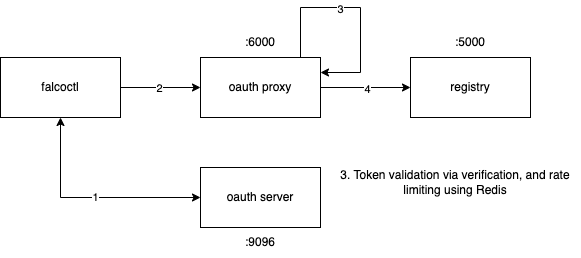

The diagram above was exported from draw.io. Its source (the exported page's mxGraphModel, read from the mxfile embedded in the PNG):
<mxGraphModel dx="2189" dy="868" grid="1" gridSize="10" guides="1" tooltips="1" connect="1" arrows="1" fold="1" page="1" pageScale="1" pageWidth="827" pageHeight="1169" math="0" shadow="0">
  <root>
    <mxCell id="0" />
    <mxCell id="1" parent="0" />
    <mxCell id="Tu1t2nNlw62tbsrHXeNM-1" value="falcoctl" style="rounded=0;whiteSpace=wrap;html=1;" parent="1" vertex="1">
      <mxGeometry x="130" y="230" width="120" height="60" as="geometry" />
    </mxCell>
    <mxCell id="Tu1t2nNlw62tbsrHXeNM-2" value="oauth server" style="rounded=0;whiteSpace=wrap;html=1;" parent="1" vertex="1">
      <mxGeometry x="330" y="340" width="120" height="60" as="geometry" />
    </mxCell>
    <mxCell id="Tu1t2nNlw62tbsrHXeNM-3" value="oauth proxy" style="rounded=0;whiteSpace=wrap;html=1;" parent="1" vertex="1">
      <mxGeometry x="330" y="230" width="120" height="60" as="geometry" />
    </mxCell>
    <mxCell id="Tu1t2nNlw62tbsrHXeNM-4" value="registry" style="rounded=0;whiteSpace=wrap;html=1;" parent="1" vertex="1">
      <mxGeometry x="540" y="230" width="120" height="60" as="geometry" />
    </mxCell>
    <mxCell id="Tu1t2nNlw62tbsrHXeNM-7" value="" style="endArrow=classic;startArrow=classic;html=1;rounded=0;entryX=0.5;entryY=1;entryDx=0;entryDy=0;exitX=0;exitY=0.5;exitDx=0;exitDy=0;" parent="1" source="Tu1t2nNlw62tbsrHXeNM-2" target="Tu1t2nNlw62tbsrHXeNM-1" edge="1">
      <mxGeometry width="50" height="50" relative="1" as="geometry">
        <mxPoint x="180" y="370" as="sourcePoint" />
        <mxPoint x="230" y="320" as="targetPoint" />
        <Array as="points">
          <mxPoint x="190" y="370" />
        </Array>
      </mxGeometry>
    </mxCell>
    <mxCell id="Tu1t2nNlw62tbsrHXeNM-8" value="1" style="edgeLabel;html=1;align=center;verticalAlign=middle;resizable=0;points=[];" parent="Tu1t2nNlw62tbsrHXeNM-7" vertex="1" connectable="0">
      <mxGeometry x="-0.0382" y="-1" relative="1" as="geometry">
        <mxPoint as="offset" />
      </mxGeometry>
    </mxCell>
    <mxCell id="Tu1t2nNlw62tbsrHXeNM-9" value="" style="endArrow=classic;html=1;rounded=0;exitX=1;exitY=0.5;exitDx=0;exitDy=0;entryX=0;entryY=0.5;entryDx=0;entryDy=0;" parent="1" source="Tu1t2nNlw62tbsrHXeNM-1" target="Tu1t2nNlw62tbsrHXeNM-3" edge="1">
      <mxGeometry width="50" height="50" relative="1" as="geometry">
        <mxPoint x="270" y="290" as="sourcePoint" />
        <mxPoint x="320" y="240" as="targetPoint" />
      </mxGeometry>
    </mxCell>
    <mxCell id="Tu1t2nNlw62tbsrHXeNM-10" value="2" style="edgeLabel;html=1;align=center;verticalAlign=middle;resizable=0;points=[];" parent="Tu1t2nNlw62tbsrHXeNM-9" vertex="1" connectable="0">
      <mxGeometry x="-0.04" relative="1" as="geometry">
        <mxPoint as="offset" />
      </mxGeometry>
    </mxCell>
    <mxCell id="Tu1t2nNlw62tbsrHXeNM-13" value="" style="endArrow=classic;html=1;rounded=0;entryX=0;entryY=0.5;entryDx=0;entryDy=0;exitX=1;exitY=0.5;exitDx=0;exitDy=0;" parent="1" source="Tu1t2nNlw62tbsrHXeNM-3" target="Tu1t2nNlw62tbsrHXeNM-4" edge="1">
      <mxGeometry width="50" height="50" relative="1" as="geometry">
        <mxPoint x="450" y="245" as="sourcePoint" />
        <mxPoint x="440" y="420" as="targetPoint" />
      </mxGeometry>
    </mxCell>
    <mxCell id="Tu1t2nNlw62tbsrHXeNM-14" value="4" style="edgeLabel;html=1;align=center;verticalAlign=middle;resizable=0;points=[];" parent="Tu1t2nNlw62tbsrHXeNM-13" vertex="1" connectable="0">
      <mxGeometry x="0.0133" y="-1" relative="1" as="geometry">
        <mxPoint as="offset" />
      </mxGeometry>
    </mxCell>
    <mxCell id="Tu1t2nNlw62tbsrHXeNM-16" value=":6000" style="text;html=1;strokeColor=none;fillColor=none;align=center;verticalAlign=middle;whiteSpace=wrap;rounded=0;" parent="1" vertex="1">
      <mxGeometry x="360" y="200" width="60" height="30" as="geometry" />
    </mxCell>
    <mxCell id="Tu1t2nNlw62tbsrHXeNM-17" value=":9096" style="text;html=1;strokeColor=none;fillColor=none;align=center;verticalAlign=middle;whiteSpace=wrap;rounded=0;" parent="1" vertex="1">
      <mxGeometry x="360" y="400" width="60" height="30" as="geometry" />
    </mxCell>
    <mxCell id="Tu1t2nNlw62tbsrHXeNM-18" value=":5000" style="text;html=1;strokeColor=none;fillColor=none;align=center;verticalAlign=middle;whiteSpace=wrap;rounded=0;" parent="1" vertex="1">
      <mxGeometry x="570" y="200" width="60" height="30" as="geometry" />
    </mxCell>
    <mxCell id="YJkVS3DYIvh8eXKxwQ-E-1" value="" style="endArrow=classic;html=1;rounded=0;entryX=1;entryY=0.25;entryDx=0;entryDy=0;" edge="1" parent="1" target="Tu1t2nNlw62tbsrHXeNM-3">
      <mxGeometry width="50" height="50" relative="1" as="geometry">
        <mxPoint x="430" y="230" as="sourcePoint" />
        <mxPoint x="490" y="250" as="targetPoint" />
        <Array as="points">
          <mxPoint x="430" y="180" />
          <mxPoint x="490" y="180" />
          <mxPoint x="490" y="245" />
        </Array>
      </mxGeometry>
    </mxCell>
    <mxCell id="YJkVS3DYIvh8eXKxwQ-E-2" value="3" style="edgeLabel;html=1;align=center;verticalAlign=middle;resizable=0;points=[];" vertex="1" connectable="0" parent="YJkVS3DYIvh8eXKxwQ-E-1">
      <mxGeometry x="-0.1758" y="-1" relative="1" as="geometry">
        <mxPoint as="offset" />
      </mxGeometry>
    </mxCell>
    <mxCell id="YJkVS3DYIvh8eXKxwQ-E-3" value="3. Token validation via verification, and rate limiting using Redis" style="text;html=1;strokeColor=none;fillColor=none;align=center;verticalAlign=middle;whiteSpace=wrap;rounded=0;" vertex="1" parent="1">
      <mxGeometry x="460" y="340" width="250" height="30" as="geometry" />
    </mxCell>
  </root>
</mxGraphModel>